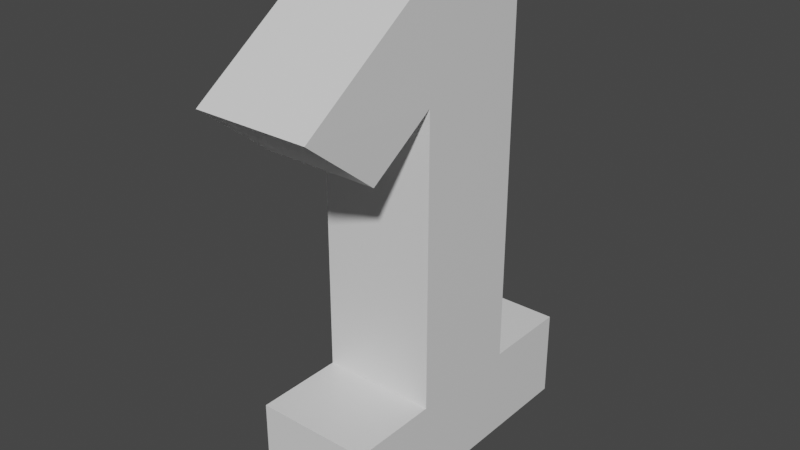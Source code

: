 # Source: untitled.blend  (saved by Blender 3.1.7; exported with 4.5.12 LTS)
import bpy
from mathutils import Matrix  # noqa: F401  (used for matrix-valued properties, if any)

bpy.ops.wm.read_factory_settings(use_empty=True)
scene = bpy.context.scene
scene.name = 'Scene'

# ---- collections
col_collection = bpy.data.collections.new('Collection'); scene.collection.children.link(col_collection)

# ---- materials (node trees are filled in below, after node groups)
mat_material = bpy.data.materials.new('Material')
mat_material.alpha_threshold = 0.0
mat_material.use_transparent_shadow = False
mat_material.line_color = (0.0, 0.0, 0.0, 1.0)

# ---- material node trees
mat_material.use_nodes = True; mat_material.node_tree.nodes.clear()
_N = mat_material.node_tree.nodes; _L = mat_material.node_tree.links
n0 = _N.new('ShaderNodeOutputMaterial'); n0.name = 'Material Output'; n0.location = (300, 300)
n1 = _N.new('ShaderNodeBsdfPrincipled'); n1.name = 'Principled BSDF'; n1.location = (10, 300)
n1.distribution = 'GGX'
n1.subsurface_method = 'RANDOM_WALK_SKIN'
n1.inputs[2].default_value = 0.4
n1.inputs[3].default_value = 1.45
n1.inputs[27].default_value = (0.0, 0.0, 0.0, 1.0)
n1.inputs[28].default_value = 1.0
_L.new(n1.outputs[0], n0.inputs[0])
n0.is_active_output = True

# ---- world
world_world = bpy.data.worlds.new('World'); scene.world = world_world
world_world.use_nodes = True; world_world.node_tree.nodes.clear()
_N = world_world.node_tree.nodes; _L = world_world.node_tree.links
n0 = _N.new('ShaderNodeOutputWorld'); n0.name = 'World Output'; n0.location = (300, 300)
n1 = _N.new('ShaderNodeBackground'); n1.name = 'Background'; n1.location = (10, 300)
n1.inputs[0].default_value = (0.05088, 0.05088, 0.05088, 1.0)
_L.new(n1.outputs[0], n0.inputs[0])
n0.is_active_output = True
world_world.color = (0.05088, 0.05088, 0.05088)
world_world.use_sun_shadow = False
world_world.sun_shadow_jitter_overblur = 0.0

# ---- meshes
me_cube = bpy.data.meshes.new('Cube')
me_cube.from_pydata([(1.0, 1.0, 6.607), (1.0, 1.0, 1.57), (1.0, -1.0, 6.607), (1.0, -1.0, 1.57), (-1.0, 1.0, 6.607), (-1.0, 1.0, 1.57), (-1.0, -1.0, 6.607), (-1.0, -1.0, 1.57), (-1.0, 1.0, 0.01246), (-1.0, -1.0, 0.01246), (1.0, 1.0, 0.01246), (1.0, -1.0, 0.01246), (1.0, 2.549, 1.57), (-1.0, 2.549, 1.57), (-1.0, -2.549, 1.57), (1.0, -2.549, 1.57), (1.0, 2.549, 0.01246), (-1.0, 2.549, 0.01246), (-1.0, -2.549, 0.01246), (1.0, -2.549, 0.01246), (1.0, -1.0, 8.521), (-1.0, -1.0, 8.521), (1.0, 1.0, 8.521), (-1.0, 1.0, 8.521), (0.9886, -2.171, 5.82), (-0.9886, -2.171, 5.82), (0.9886, -3.431, 6.826), (-0.9886, -3.431, 6.826)], [], [(21, 6, 25, 27), (3, 2, 6, 7), (7, 6, 4, 5), (3, 7, 14, 15), (1, 0, 2, 3), (5, 4, 0, 1), (8, 10, 11, 9), (7, 5, 8, 9), (1, 3, 11, 10), (1, 10, 16, 12), (15, 14, 18, 19), (13, 12, 16, 17), (11, 3, 15, 19), (10, 8, 17, 16), (8, 5, 13, 17), (7, 9, 18, 14), (9, 11, 19, 18), (5, 1, 12, 13), (22, 23, 21, 20), (4, 6, 21, 23), (2, 0, 22, 20), (0, 4, 23, 22), (25, 24, 26, 27), (6, 2, 24, 25), (2, 20, 26, 24), (20, 21, 27, 26)])
_uv = me_cube.uv_layers.new(name='UVMap')
_uv.uv.foreach_set('vector', [0.625, 0.0, 0.625, 0.0, 0.625, 0.0, 0.625, 0.0, 0.375, 0.75, 0.625, 0.75, 0.625, 1.0, 0.375, 1.0, 0.375, 0.0, 0.625, 0.0, 0.625, 0.25, 0.375, 0.25, 0.375, 0.75, 0.375, 1.0, 0.375, 1.0, 0.375, 0.75, 0.375, 0.5, 0.625, 0.5, 0.625, 0.75, 0.375, 0.75, 0.375, 0.25, 0.625, 0.25, 0.625, 0.5, 0.375, 0.5, 0.125, 0.5, 0.375, 0.5, 0.375, 0.75, 0.125, 0.75, 0.375, 0.0, 0.375, 0.25, 0.375, 0.25, 0.375, 0.0, 0.375, 0.5, 0.375, 0.75, 0.375, 0.75, 0.375, 0.5, 0.375, 0.5, 0.375, 0.5, 0.375, 0.5, 0.375, 0.5, 0.375, 0.75, 0.375, 1.0, 0.375, 1.0, 0.375, 0.75, 0.375, 0.25, 0.375, 0.5, 0.375, 0.5, 0.375, 0.25, 0.375, 0.75, 0.375, 0.75, 0.375, 0.75, 0.375, 0.75, 0.375, 0.5, 0.125, 0.5, 0.125, 0.5, 0.375, 0.5, 0.375, 0.25, 0.375, 0.25, 0.375, 0.25, 0.375, 0.25, 0.375, 0.0, 0.375, 0.0, 0.375, 0.0, 0.375, 0.0, 0.125, 0.75, 0.375, 0.75, 0.375, 0.75, 0.125, 0.75, 0.375, 0.25, 0.375, 0.5, 0.375, 0.5, 0.375, 0.25, 0.625, 0.5, 0.875, 0.5, 0.875, 0.75, 0.625, 0.75, 0.625, 0.25, 0.625, 0.0, 0.625, 0.0, 0.625, 0.25, 0.625, 0.75, 0.625, 0.5, 0.625, 0.5, 0.625, 0.75, 0.625, 0.5, 0.625, 0.25, 0.625, 0.25, 0.625, 0.5, 0.625, 1.0, 0.625, 0.75, 0.625, 0.75, 0.625, 1.0, 0.625, 1.0, 0.625, 0.75, 0.625, 0.75, 0.625, 1.0, 0.625, 0.75, 0.625, 0.75, 0.625, 0.75, 0.625, 0.75, 0.625, 0.75, 0.875, 0.75, 0.875, 0.75, 0.625, 0.75])
me_cube.materials.append(mat_material)
me_cube.use_remesh_preserve_volume = False
me_cube.use_remesh_preserve_attributes = False
me_cube.use_mirror_vertex_groups = False
me_cube.update()

# ---- objects
ob_cube = bpy.data.objects.new('Cube', me_cube)

# ---- transforms, parenting, visibility, modifiers, constraints
ob_cube.location = (0.0, 0.0, 0.0)
ob_cube.lock_rotations_4d = False
ob_cube.empty_display_type = 'ARROWS'
ob_cube.lineart.crease_threshold = 0.0

# ---- collection membership
col_collection.objects.link(ob_cube)

# ---- scene / render settings (as saved in the file)
scene.frame_start = 1; scene.frame_end = 250; scene.frame_set(1)
scene.render.engine = 'BLENDER_EEVEE_NEXT'
scene.cycles.sampling_pattern = 'TABULATED_SOBOL'
scene.cycles.use_light_tree = False
scene.view_settings.view_transform = 'Filmic'
bpy.context.view_layer.update()

# ---- added for rendering (the .blend has no active camera and no usable light): camera, sun
cam_auto = bpy.data.cameras.new('AutoCamera')
cam_auto.lens = 50.0
cam_auto.sensor_width = 36.0
cam_auto.clip_end = 1000.0
ob_auto_camera = bpy.data.objects.new('AutoCamera', cam_auto)
scene.collection.objects.link(ob_auto_camera)
ob_auto_camera.location = (9.79839, -12.199, 12.1055)
ob_auto_camera.rotation_euler = (1.09748, -7.21219e-08, 0.694738)
scene.camera = ob_auto_camera
light_auto_sun = bpy.data.lights.new('AutoSun', 'SUN')
light_auto_sun.energy = 3.0
light_auto_sun.angle = 0.0523599
ob_auto_sun = bpy.data.objects.new('AutoSun', light_auto_sun)
scene.collection.objects.link(ob_auto_sun)
ob_auto_sun.rotation_euler = (0.872665, 0.174533, 0.523599)
bpy.context.view_layer.update()
